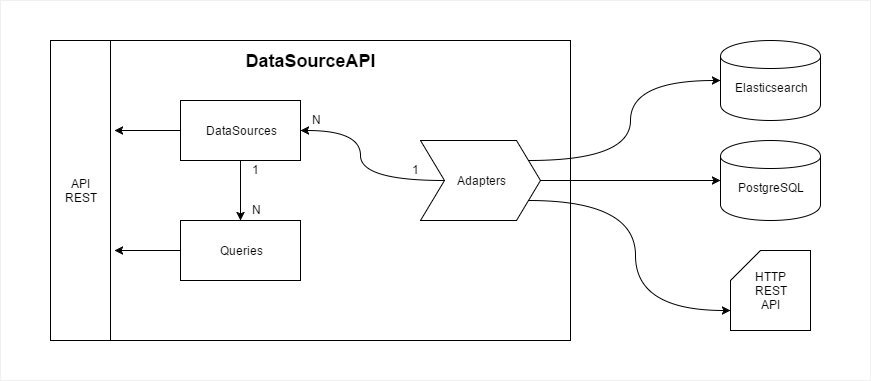

The diagram above was exported from draw.io. Its source (the exported page's mxGraphModel, read from the mxfile embedded in the PNG):
<mxGraphModel dx="1772" dy="599" grid="1" gridSize="10" guides="1" tooltips="1" connect="1" arrows="1" fold="1" page="1" pageScale="1" pageWidth="826" pageHeight="1169" math="0" shadow="0">
  <root>
    <mxCell id="0" />
    <mxCell id="1" parent="0" />
    <mxCell id="7f83a6098603736f-40" value="" style="whiteSpace=wrap;html=1;rounded=0;strokeColor=#F0F0F0;" vertex="1" parent="1">
      <mxGeometry x="-10" y="180" width="870" height="380" as="geometry" />
    </mxCell>
    <mxCell id="7f83a6098603736f-1" value="&lt;div&gt;&lt;br&gt;&lt;/div&gt;Elasticsearch" style="shape=cylinder;whiteSpace=wrap;html=1;rounded=0;" vertex="1" parent="1">
      <mxGeometry x="710" y="220" width="100" height="80" as="geometry" />
    </mxCell>
    <mxCell id="7f83a6098603736f-2" value="&lt;div&gt;&lt;br&gt;&lt;/div&gt;PostgreSQL" style="shape=cylinder;whiteSpace=wrap;html=1;rounded=0;" vertex="1" parent="1">
      <mxGeometry x="710" y="320" width="100" height="80" as="geometry" />
    </mxCell>
    <mxCell id="7f83a6098603736f-3" value="HTTP&lt;br&gt;REST&lt;br&gt;API" style="shape=card;whiteSpace=wrap;html=1;rounded=0;" vertex="1" parent="1">
      <mxGeometry x="720" y="430" width="80" height="80" as="geometry" />
    </mxCell>
    <mxCell id="7f83a6098603736f-6" value="" style="rounded=0;whiteSpace=wrap;html=1;" vertex="1" parent="1">
      <mxGeometry x="40" y="220" width="520" height="300" as="geometry" />
    </mxCell>
    <mxCell id="7f83a6098603736f-10" value="Adapters" style="shape=step;whiteSpace=wrap;html=1;rounded=0;" vertex="1" parent="1">
      <mxGeometry x="410" y="320" width="120" height="80" as="geometry" />
    </mxCell>
    <mxCell id="7f83a6098603736f-15" style="edgeStyle=orthogonalEdgeStyle;curved=1;rounded=0;html=1;exitX=0.9;exitY=0.25;exitPerimeter=0;entryX=0;entryY=0.5;jettySize=auto;orthogonalLoop=1;" edge="1" parent="1" source="7f83a6098603736f-10" target="7f83a6098603736f-1">
      <mxGeometry relative="1" as="geometry">
        <Array as="points">
          <mxPoint x="620" y="340" />
          <mxPoint x="620" y="260" />
        </Array>
      </mxGeometry>
    </mxCell>
    <mxCell id="7f83a6098603736f-16" style="edgeStyle=orthogonalEdgeStyle;curved=1;rounded=0;html=1;exitX=1;exitY=0.5;exitPerimeter=0;entryX=0;entryY=0.5;jettySize=auto;orthogonalLoop=1;" edge="1" parent="1" source="7f83a6098603736f-10" target="7f83a6098603736f-2">
      <mxGeometry relative="1" as="geometry" />
    </mxCell>
    <mxCell id="7f83a6098603736f-18" style="edgeStyle=orthogonalEdgeStyle;curved=1;rounded=0;html=1;exitX=0.9;exitY=0.75;exitPerimeter=0;entryX=0;entryY=0.75;jettySize=auto;orthogonalLoop=1;" edge="1" parent="1" source="7f83a6098603736f-10" target="7f83a6098603736f-3">
      <mxGeometry relative="1" as="geometry" />
    </mxCell>
    <mxCell id="7f83a6098603736f-25" value="DataSources" style="rounded=0;whiteSpace=wrap;html=1;" vertex="1" parent="1">
      <mxGeometry x="170" y="280" width="120" height="60" as="geometry" />
    </mxCell>
    <mxCell id="7f83a6098603736f-26" value="Queries" style="rounded=0;whiteSpace=wrap;html=1;" vertex="1" parent="1">
      <mxGeometry x="170" y="400" width="120" height="60" as="geometry" />
    </mxCell>
    <mxCell id="7f83a6098603736f-27" value="API&lt;br&gt;REST" style="whiteSpace=wrap;html=1;rounded=0;" vertex="1" parent="1">
      <mxGeometry x="40" y="220" width="60" height="300" as="geometry" />
    </mxCell>
    <mxCell id="7f83a6098603736f-28" value="&lt;b&gt;&lt;font style=&quot;font-size: 18px&quot;&gt;DataSourceAPI&lt;/font&gt;&lt;/b&gt;" style="text;html=1;strokeColor=none;fillColor=none;align=center;verticalAlign=middle;whiteSpace=wrap;rounded=0;" vertex="1" parent="1">
      <mxGeometry x="280" y="230" width="40" height="20" as="geometry" />
    </mxCell>
    <mxCell id="7f83a6098603736f-29" style="edgeStyle=orthogonalEdgeStyle;curved=1;rounded=0;html=1;exitX=0.2;exitY=0.5;exitPerimeter=0;entryX=1;entryY=0.5;jettySize=auto;orthogonalLoop=1;" edge="1" parent="1" source="7f83a6098603736f-10" target="7f83a6098603736f-25">
      <mxGeometry relative="1" as="geometry" />
    </mxCell>
    <mxCell id="7f83a6098603736f-30" style="edgeStyle=orthogonalEdgeStyle;curved=1;rounded=0;html=1;exitX=0.5;exitY=1;jettySize=auto;orthogonalLoop=1;" edge="1" parent="1" source="7f83a6098603736f-25" target="7f83a6098603736f-26">
      <mxGeometry relative="1" as="geometry" />
    </mxCell>
    <mxCell id="7f83a6098603736f-34" style="edgeStyle=none;rounded=0;html=1;exitX=0;exitY=0.5;entryX=1.067;entryY=0.3;entryPerimeter=0;jettySize=auto;orthogonalLoop=1;" edge="1" parent="1" source="7f83a6098603736f-25" target="7f83a6098603736f-27">
      <mxGeometry relative="1" as="geometry" />
    </mxCell>
    <mxCell id="7f83a6098603736f-35" style="edgeStyle=none;rounded=0;html=1;exitX=0;exitY=0.5;entryX=1.067;entryY=0.7;entryPerimeter=0;jettySize=auto;orthogonalLoop=1;" edge="1" parent="1" source="7f83a6098603736f-26" target="7f83a6098603736f-27">
      <mxGeometry relative="1" as="geometry" />
    </mxCell>
    <mxCell id="7f83a6098603736f-36" value="1" style="text;html=1;resizable=0;points=[];autosize=1;align=left;verticalAlign=top;spacingTop=-4;" vertex="1" parent="1">
      <mxGeometry x="400" y="340" width="20" height="20" as="geometry" />
    </mxCell>
    <mxCell id="7f83a6098603736f-37" value="N" style="text;html=1;resizable=0;points=[];autosize=1;align=left;verticalAlign=top;spacingTop=-4;" vertex="1" parent="1">
      <mxGeometry x="300" y="290" width="20" height="20" as="geometry" />
    </mxCell>
    <mxCell id="7f83a6098603736f-38" value="1" style="text;html=1;resizable=0;points=[];autosize=1;align=left;verticalAlign=top;spacingTop=-4;" vertex="1" parent="1">
      <mxGeometry x="240" y="340" width="20" height="20" as="geometry" />
    </mxCell>
    <mxCell id="7f83a6098603736f-39" value="N" style="text;html=1;resizable=0;points=[];autosize=1;align=left;verticalAlign=top;spacingTop=-4;" vertex="1" parent="1">
      <mxGeometry x="240" y="380" width="20" height="20" as="geometry" />
    </mxCell>
  </root>
</mxGraphModel>